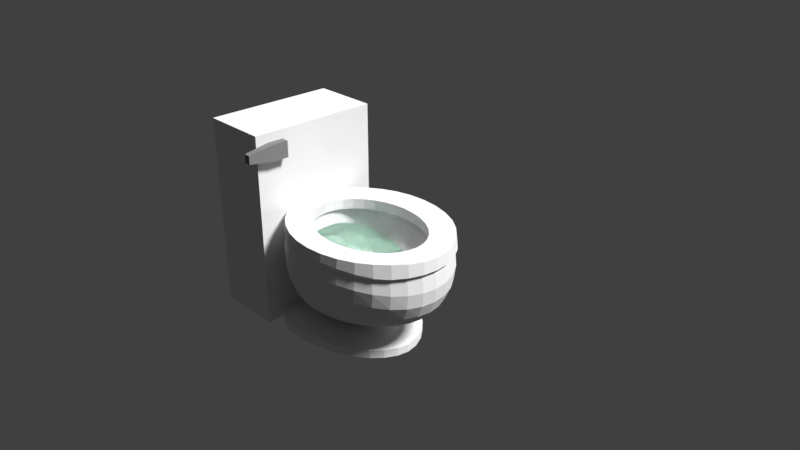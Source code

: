 # Source: toilet.blend  (saved by Blender 2.78.0; exported with 4.5.12 LTS)
import bpy
from mathutils import Matrix  # noqa: F401  (used for matrix-valued properties, if any)

bpy.ops.wm.read_factory_settings(use_empty=True)
scene = bpy.context.scene
scene.name = 'Scene'

# ---- collections
col_collection_1 = bpy.data.collections.new('Collection 1'); scene.collection.children.link(col_collection_1)

# ---- materials (node trees are filled in below, after node groups)
mat_metal = bpy.data.materials.new('Metal')
mat_metal.alpha_threshold = 0.0
mat_metal.roughness = 0.5
mat_toilet = bpy.data.materials.new('Toilet')
mat_toilet.alpha_threshold = 0.0
mat_toilet.roughness = 0.5
mat_toilet.line_color = (0.0, 0.0, 0.0, 1.0)
mat_water = bpy.data.materials.new('Water')
mat_water.alpha_threshold = 0.0
mat_water.roughness = 0.5

# ---- material node trees
mat_metal.use_nodes = True; mat_metal.node_tree.nodes.clear()
_N = mat_metal.node_tree.nodes; _L = mat_metal.node_tree.links
n0 = _N.new('ShaderNodeOutputMaterial'); n0.name = 'Material Output'; n0.location = (300, 300)
n1 = _N.new('ShaderNodeBsdfDiffuse'); n1.name = 'Diffuse BSDF'; n1.location = (10, 300)
n1.inputs[0].default_value = (0.214, 0.214, 0.214, 1.0)
_L.new(n1.outputs[0], n0.inputs[0])
n0.is_active_output = True
mat_toilet.use_nodes = True; mat_toilet.node_tree.nodes.clear()
_N = mat_toilet.node_tree.nodes; _L = mat_toilet.node_tree.links
n0 = _N.new('ShaderNodeOutputMaterial'); n0.name = 'Material Output'; n0.location = (300, 300)
n1 = _N.new('ShaderNodeBsdfDiffuse'); n1.name = 'Diffuse BSDF'; n1.location = (10, 300)
_L.new(n1.outputs[0], n0.inputs[0])
n0.is_active_output = True
mat_water.use_nodes = True; mat_water.node_tree.nodes.clear()
_N = mat_water.node_tree.nodes; _L = mat_water.node_tree.links
n0 = _N.new('ShaderNodeOutputMaterial'); n0.name = 'Material Output'; n0.location = (300, 300)
n1 = _N.new('ShaderNodeBsdfGlass'); n1.name = 'Glass BSDF'; n1.location = (10, 300)
n1.distribution = 'BECKMANN'
n1.inputs[0].default_value = (0.8387, 1.0, 0.9266, 1.0)
n1.inputs[2].default_value = 1.45
_L.new(n1.outputs[0], n0.inputs[0])
n0.is_active_output = True

# ---- world
world_world = bpy.data.worlds.new('World'); scene.world = world_world
world_world.color = (0.05088, 0.05088, 0.05088)
world_world.use_sun_shadow = False
world_world.sun_shadow_jitter_overblur = 0.0
world_world.cycles.sampling_method = 'MANUAL'

# ---- cameras
cam_camera = bpy.data.cameras.new('Camera')
cam_camera.clip_end = 100.0
cam_camera.lens = 35.0
cam_camera.sensor_width = 32.0
cam_camera.sensor_height = 18.0
cam_camera.ortho_scale = 7.314
cam_camera.dof.focus_distance = 0.0

# ---- lights
light_lamp = bpy.data.lights.new('Lamp', 'SUN')
light_lamp.transmission_factor = 0.0
light_lamp.cutoff_distance = 30.0
light_lamp.angle = 0.1993
light_lamp.energy = 5.0
light_lamp.shadow_buffer_clip_start = 1.001
light_lamp.shadow_soft_size = 0.1
light_lamp.shadow_cascade_max_distance = 1000.0

# ---- meshes
me_cube_003 = bpy.data.meshes.new('Cube.003')
me_cube_003.from_pydata([(-1.0, -1.0, -1.0), (-1.0, -1.0, 1.0), (-1.0, 1.0, -1.0), (-1.0, 1.0, 1.0), (1.0, -1.0, -1.0), (1.0, -1.0, 1.0), (1.0, 1.0, -1.0), (1.0, 1.0, 1.0), (-0.8006, -4.175, -0.5243), (-0.8006, -4.175, 0.5243), (0.8006, -4.175, 0.5243), (0.8006, -4.175, -0.5243)], [], [(0, 1, 3, 2), (2, 3, 7, 6), (6, 7, 5, 4), (5, 1, 9, 10), (2, 6, 4, 0), (7, 3, 1, 5), (11, 10, 9, 8), (4, 5, 10, 11), (1, 0, 8, 9), (0, 4, 11, 8)])
me_cube_003.materials.append(mat_metal)
me_cube_003.use_remesh_preserve_volume = False
me_cube_003.use_remesh_preserve_attributes = False
me_cube_003.use_mirror_vertex_groups = False
me_cube_003.update()
me_sphere_001 = bpy.data.meshes.new('Sphere.001')
me_sphere_001.from_pydata([(0.154, 0.7846, 0.03642), (0.3093, 0.7391, 0.02394), (0.4531, 0.6652, 0.005727), (0.5775, 0.5657, -0.01379), (0.6645, 0.4359, 0.1189), (0.737, 0.3003, 0.1111), (0.7817, 0.1531, 0.1049), (0.7967, -3.278e-07, 0.1013), (0.7817, -0.1531, 0.1049), (0.737, -0.3003, 0.1111), (0.6645, -0.4359, 0.1189), (0.5775, -0.5657, -0.01379), (0.4531, -0.6652, 0.005727), (0.3093, -0.7391, 0.02394), (0.154, -0.7846, 0.03642), (-0.004249, -0.8, 0.04071), (-0.1581, -0.7846, 0.03615), (-0.3029, -0.7391, 0.02471), (-0.4358, -0.6652, 0.008144), (-0.5539, -0.5657, -0.01054), (-0.6403, -0.4359, 0.1219), (-0.6403, 0.4359, 0.1219), (-0.5539, 0.5657, -0.01054), (-0.4358, 0.6652, 0.008144), (-0.3029, 0.7391, 0.02471), (-0.1581, 0.7846, 0.03615), (-0.004249, 0.8, 0.04071), (-0.0149, -0.7937, -0.02626), (-0.0149, 0.7936, -0.02626), (0.1432, -0.7788, -0.02626), (-0.1664, 0.7789, -0.02626), (0.1432, 0.7788, -0.02626), (0.3008, -0.7347, -0.02626), (-0.3077, 0.7347, -0.02626), (-0.1664, -0.7789, -0.02626), (-0.4373, 0.6625, -0.02626), (-0.3077, -0.7347, -0.02626), (0.3008, 0.7347, -0.02626), (0.4482, -0.6626, -0.02626), (-0.5537, 0.5646, -0.02626), (-0.4373, -0.6625, -0.02626), (0.5759, -0.5648, -0.02626), (0.4482, 0.6626, -0.02626), (-0.6456, 0.4535, -0.02626), (-0.5537, -0.5646, -0.02626), (-0.6456, -0.4535, -0.02626), (0.5759, 0.5648, -0.02626), (0.6523, 0.4748, -0.02626), (0.6523, -0.4748, -0.02626), (0.5672, 0.5551, 0.1238), (0.6055, 0.5078, 0.1238), (0.6055, -0.5078, 0.1238), (0.6769, -0.4442, -0.02626), (0.5672, -0.5551, 0.1238), (-0.653, 0.4444, -0.02626), (-0.653, -0.4444, -0.02626), (0.6769, 0.4442, -0.02626), (0.7497, -0.3055, -0.02626), (0.7497, 0.3055, -0.02626), (0.7944, -0.1556, -0.02626), (0.7944, 0.1556, -0.02626), (0.7967, 0.1311, -0.02626), (0.8093, -3.129e-07, -0.02626), (0.002651, -0.7881, 0.1238), (0.002651, 0.7881, 0.1238), (0.1583, -0.7726, 0.1238), (-0.1491, 0.7727, 0.1238), (-0.2924, 0.7272, 0.1238), (-0.1491, -0.7727, 0.1238), (0.1583, 0.7726, 0.1238), (0.31, -0.727, 0.1238), (-0.4251, 0.6538, 0.1238), (-0.2924, -0.7272, 0.1238), (0.31, 0.727, 0.1238), (0.4484, -0.6534, 0.1238), (-0.5432, 0.5553, 0.1238), (-0.4251, -0.6538, 0.1238), (0.4484, 0.6534, 0.1238), (-0.6183, 0.4627, 0.1238), (-0.5432, -0.5553, 0.1238), (-0.6183, -0.4627, 0.1238), (0.7733, 0.1514, 0.1238), (0.7313, 0.2979, 0.1238), (0.7868, -2.98e-07, 0.1238), (0.7733, -0.1514, 0.1238), (-0.6394, 0.4353, 0.1238), (-0.6394, -0.4353, 0.1238), (0.6623, 0.4344, 0.1238), (0.7313, -0.2979, 0.1238), (0.6623, -0.4344, 0.1238), (0.4781, -0.2903, 0.1061), (0.4781, -0.2903, -0.008528), (0.005329, 0.5107, 0.1061), (0.005329, 0.5107, -0.008528), (-0.1056, 0.5008, 0.1061), (-0.1056, 0.5008, -0.008528), (-0.2123, 0.4715, 0.1061), (-0.2123, 0.4715, -0.008528), (-0.52, -0.2013, 0.1061), (-0.52, -0.2013, -0.008528), (-0.4675, -0.2903, 0.1061), (-0.4675, -0.2903, -0.008528), (-0.5524, -0.1047, 0.1061), (-0.5524, -0.1047, -0.008528), (-0.3967, -0.3683, 0.1061), (-0.3967, -0.3683, -0.008528), (-0.1056, -0.5093, 0.1061), (-0.1056, -0.5093, -0.008528), (0.005329, -0.5192, 0.1061), (0.005329, -0.5192, -0.008527), (-0.2123, -0.48, 0.1061), (-0.2123, -0.48, -0.008528), (0.563, 0.09622, 0.1061), (0.563, 0.09622, -0.008528), (0.3212, 0.4239, 0.1061), (0.3212, 0.4239, -0.008527), (0.5739, -0.004234, 0.1061), (0.5736, -0.0008447, 0.1061), (0.5707, 0.02577, -0.008528), (0.5739, -0.004234, -0.008528), (0.5307, 0.1928, 0.1061), (0.5307, 0.1928, -0.008528), (0.1163, -0.5093, 0.1061), (0.1163, -0.5093, -0.008527), (-0.3967, 0.3599, 0.1061), (-0.3967, 0.3599, -0.008528), (-0.3106, 0.4239, 0.1061), (-0.3106, 0.4239, -0.008528), (-0.4675, 0.2818, 0.1061), (-0.4675, 0.2818, -0.008527), (0.563, -0.1047, 0.1061), (0.563, -0.1047, -0.008527), (0.3212, -0.4324, 0.1061), (0.3212, -0.4324, -0.008528), (0.4074, -0.3683, 0.1061), (0.4074, -0.3683, -0.008528), (0.5307, -0.2013, 0.1061), (0.5307, -0.2013, -0.008528), (-0.5633, -0.004234, 0.1061), (-0.5633, -0.004234, -0.008528), (-0.3106, -0.4324, 0.1061), (-0.3106, -0.4324, -0.008528), (-0.5524, 0.09622, 0.1061), (-0.5524, 0.09622, -0.008527), (-0.5624, 0.003933, 0.1061), (-0.5629, -0.0008446, -0.008528), (0.4074, 0.3599, 0.1061), (0.4074, 0.3599, -0.008528), (0.2229, -0.48, 0.1061), (0.2229, -0.48, -0.008528), (0.4781, 0.2818, 0.1061), (0.4781, 0.2818, -0.008528), (-0.52, 0.1928, 0.1061), (-0.52, 0.1928, -0.008528), (0.2229, 0.4715, 0.1061), (0.2229, 0.4715, -0.008528), (0.1163, 0.5008, 0.1061), (0.1163, 0.5008, -0.008528), (-1.301, -0.7255, -1.136), (-1.301, -0.7255, 1.005), (-1.301, 0.733, -1.136), (-1.301, 0.733, 1.005), (-0.6824, -0.7255, -1.136), (-0.6824, -0.7255, 1.005), (-0.6824, 0.733, -1.136), (-0.6824, 0.733, 1.005), (-0.5006, 0.1531, -0.5326), (-0.3515, 0.3003, -0.4307), (-0.1661, 0.4359, -0.274), (-0.00564, 0.5548, -0.1079), (0.09214, 0.6524, -0.01861), (0.1473, 0.7695, -0.03612), (0.1419, 0.7846, -0.1457), (0.1142, 0.7695, -0.3067), (0.06795, 0.7249, -0.4691), (0.00618, 0.6524, -0.623), (-0.06611, 0.5548, -0.7611), (-0.1421, 0.4359, -0.8766), (-0.2138, 0.3003, -0.9635), (-0.2733, 0.1531, -1.017), (-0.469, 0.1442, -0.5363), (-0.2853, 0.2828, -0.4423), (-0.06737, 0.4106, -0.2714), (0.1166, 0.5226, -0.0936), (0.2981, 0.7249, -0.04122), (0.2972, 0.7391, -0.1582), (0.2701, 0.7249, -0.3187), (0.2179, 0.6828, -0.4774), (0.1431, 0.6145, -0.6272), (0.05095, 0.5226, -0.7622), (-0.05072, 0.4106, -0.8762), (-0.1521, 0.2828, -0.9629), (-0.2428, 0.1442, -1.017), (-0.4386, 0.1298, -0.5415), (-0.2192, 0.2546, -0.4558), (0.0318, 0.3695, -0.2622), (0.2363, 0.4703, -0.07521), (0.4359, 0.6524, -0.04771), (0.441, 0.6652, -0.1764), (0.4166, 0.6524, -0.3363), (0.3608, 0.6145, -0.4915), (0.275, 0.5531, -0.6367), (0.1644, 0.4703, -0.7672), (0.03773, 0.3695, -0.8785), (-0.09283, 0.2546, -0.9634), (-0.2141, 0.1298, -1.017), (-0.411, 0.1104, -0.548), (-0.1574, 0.2165, -0.4703), (0.1244, 0.3143, -0.2473), (0.3444, 0.4, -0.05697), (0.5548, 0.5548, -0.05511), (0.5654, 0.5657, -0.196), (0.5451, 0.5548, -0.355), (0.4879, 0.5226, -0.5076), (0.3938, 0.4703, -0.6489), (0.2673, 0.4, -0.7748), (0.1183, 0.3143, -0.8827), (-0.03913, 0.2165, -0.9655), (-0.1883, 0.1104, -1.017), (-0.3875, 0.08671, -0.5554), (-0.104, 0.1701, -0.4845), (0.2035, 0.2469, -0.2306), (0.4334, 0.3143, -0.04249), (0.6524, 0.4359, -0.06325), (0.6652, 0.4445, -0.2126), (0.6489, 0.4359, -0.371), (0.592, 0.4106, -0.5222), (0.4924, 0.3695, -0.6609), (0.3537, 0.3143, -0.7833), (0.1862, 0.2469, -0.8875), (0.006126, 0.1701, -0.9684), (-0.1668, 0.08671, -1.018), (-0.3696, 0.05973, -0.5627), (-0.06271, 0.1172, -0.4981), (0.2637, 0.1701, -0.2175), (0.4984, 0.2165, -0.03214), (0.7249, 0.3003, -0.07108), (0.7391, 0.3061, -0.225), (0.7243, 0.3003, -0.3826), (0.6686, 0.2828, -0.533), (0.5658, 0.2546, -0.6706), (0.4187, 0.2165, -0.7909), (0.2377, 0.1701, -0.8922), (0.0404, 0.1172, -0.9716), (-0.1507, 0.05973, -1.018), (-0.3584, 0.03045, -0.5691), (-0.03669, 0.05973, -0.5116), (0.3012, 0.08671, -0.2129), (0.5375, 0.1104, -0.02741), (0.7695, 0.1531, -0.07722), (0.7846, 0.1561, -0.2328), (0.7695, 0.1531, -0.3896), (0.7151, 0.1442, -0.5397), (0.6108, 0.1298, -0.677), (0.4589, 0.1104, -0.7966), (0.2697, 0.08671, -0.8964), (0.06177, 0.05973, -0.9746), (-0.1406, 0.03045, -1.019), (-0.3546, -2.613e-07, -0.5738), (-0.02779, -2.553e-07, -0.5255), (0.3139, -2.494e-07, -0.2201), (0.5506, -2.553e-07, -0.03), (0.7846, -3.15e-07, -0.08083), (0.8, -3.03e-07, -0.2362), (0.7846, -3.15e-07, -0.3925), (0.7306, -1.838e-07, -0.5425), (0.626, -2.673e-07, -0.6803), (0.4725, -2.553e-07, -0.8002), (0.2805, -2.732e-07, -0.8998), (0.06903, -2.434e-07, -0.9771), (-0.1372, -2.464e-07, -1.02), (-0.3584, -0.03045, -0.5724), (-0.03669, -0.05973, -0.526), (0.3012, -0.08671, -0.2216), (0.5375, -0.1104, -0.02741), (0.7695, -0.1531, -0.07722), (0.7846, -0.1561, -0.2328), (0.7695, -0.1531, -0.3896), (0.7151, -0.1442, -0.5397), (0.6108, -0.1298, -0.677), (0.4589, -0.1104, -0.7966), (0.2697, -0.08671, -0.8977), (0.06177, -0.05973, -0.9761), (-0.1406, -0.03045, -1.02), (-0.3696, -0.05973, -0.5689), (-0.06271, -0.1172, -0.524), (0.2637, -0.1701, -0.2356), (0.4984, -0.2165, -0.03214), (0.7249, -0.3003, -0.07108), (0.7391, -0.3061, -0.225), (0.7243, -0.3003, -0.3826), (0.6686, -0.2828, -0.533), (0.5658, -0.2546, -0.6706), (0.4187, -0.2165, -0.7909), (0.2377, -0.1701, -0.8952), (0.0404, -0.1172, -0.9745), (-0.1507, -0.05973, -1.019), (-0.3875, -0.08671, -0.5636), (-0.104, -0.1701, -0.5181), (0.2035, -0.2469, -0.259), (0.4334, -0.3143, -0.04431), (0.6524, -0.4359, -0.06325), (0.6652, -0.4445, -0.2126), (0.6489, -0.4359, -0.371), (0.592, -0.4106, -0.5222), (0.4924, -0.3696, -0.6609), (0.3537, -0.3143, -0.7838), (0.1862, -0.2469, -0.8926), (0.006126, -0.1701, -0.9723), (-0.1668, -0.08671, -1.018), (-0.411, -0.1104, -0.5572), (-0.1574, -0.2165, -0.5073), (0.1244, -0.3143, -0.2854), (0.3444, -0.4, -0.06535), (0.5548, -0.5548, -0.05511), (0.5654, -0.5657, -0.196), (0.5451, -0.5548, -0.355), (0.4879, -0.5226, -0.5076), (0.3938, -0.4703, -0.6489), (0.2673, -0.4, -0.778), (0.1183, -0.3143, -0.8897), (-0.03913, -0.2165, -0.9696), (-0.1883, -0.1104, -1.017), (-0.4386, -0.1298, -0.5505), (-0.2192, -0.2546, -0.4921), (0.0318, -0.3696, -0.3068), (0.2363, -0.4703, -0.09198), (0.4359, -0.6524, -0.04772), (0.441, -0.6652, -0.1764), (0.4166, -0.6524, -0.3363), (0.3608, -0.6145, -0.4915), (0.275, -0.5531, -0.6378), (0.1644, -0.4703, -0.7735), (0.03773, -0.3696, -0.8861), (-0.09284, -0.2546, -0.9668), (-0.2141, -0.1298, -1.017), (-0.469, -0.1442, -0.5442), (-0.2853, -0.2828, -0.4745), (-0.06737, -0.4106, -0.3169), (0.1166, -0.5226, -0.1172), (0.2981, -0.7249, -0.04122), (0.2972, -0.7391, -0.1582), (0.2701, -0.7249, -0.3187), (0.2179, -0.6828, -0.4777), (0.1431, -0.6145, -0.631), (0.05095, -0.5226, -0.7694), (-0.05072, -0.4106, -0.8821), (-0.1521, -0.2828, -0.9645), (-0.2428, -0.1442, -1.017), (-0.5006, -0.1531, -0.5387), (-0.3515, -0.3003, -0.4567), (-0.1661, -0.4359, -0.3149), (-0.005641, -0.5548, -0.1338), (0.09214, -0.6524, -0.02048), (0.1473, -0.7695, -0.03612), (0.1419, -0.7846, -0.1457), (0.1142, -0.7695, -0.3067), (0.06795, -0.7249, -0.4705), (0.006179, -0.6524, -0.6271), (-0.06611, -0.5548, -0.7659), (-0.1421, -0.4359, -0.8791), (-0.2138, -0.3003, -0.9637), (-0.2733, -0.1531, -1.017), (-0.5318, -0.1561, -0.5343), (-0.4143, -0.3061, -0.4403), (-0.2583, -0.4445, -0.3038), (-0.1219, -0.5657, -0.1387), (-0.04193, -0.6652, -0.02562), (-0.007415, -0.7846, -0.03378), (-0.01635, -0.8, -0.1415), (-0.04216, -0.7846, -0.3037), (-0.08044, -0.7391, -0.4699), (-0.128, -0.6652, -0.6267), (-0.1804, -0.5657, -0.7651), (-0.2316, -0.4445, -0.8792), (-0.275, -0.3061, -0.9649), (-0.3042, -0.1561, -1.018), (-0.5615, -0.1531, -0.5308), (-0.4709, -0.3003, -0.4255), (-0.3395, -0.4359, -0.2871), (-0.2264, -0.5548, -0.1319), (-0.1674, -0.6524, -0.02367), (-0.1588, -0.7695, -0.03519), (-0.1702, -0.7846, -0.146), (-0.1919, -0.7695, -0.3099), (-0.2204, -0.7249, -0.4756), (-0.2534, -0.6524, -0.6313), (-0.2868, -0.5548, -0.7692), (-0.3155, -0.4359, -0.8827), (-0.3332, -0.3003, -0.9669), (-0.3342, -0.1531, -1.018), (-0.5885, -0.1442, -0.5278), (-0.5196, -0.2828, -0.4116), (-0.4075, -0.4106, -0.2668), (-0.3163, -0.5226, -0.1158), (-0.3025, -0.7249, -0.03885), (-0.3151, -0.7391, -0.1575), (-0.3304, -0.7249, -0.3225), (-0.3478, -0.6828, -0.4866), (-0.366, -0.6145, -0.6403), (-0.382, -0.5226, -0.776), (-0.3909, -0.4106, -0.8871), (-0.3864, -0.2828, -0.9691), (-0.3623, -0.1442, -1.019), (-0.5744, -4.774e-07, -0.5791), (-0.6121, -0.1298, -0.5252), (-0.5594, -0.2546, -0.398), (-0.462, -0.3696, -0.2445), (-0.3922, -0.4703, -0.09415), (-0.4359, -0.6524, -0.04431), (-0.4479, -0.6652, -0.174), (-0.4553, -0.6524, -0.3381), (-0.4605, -0.6145, -0.4995), (-0.4641, -0.5531, -0.6503), (-0.4642, -0.4703, -0.783), (-0.4561, -0.3695, -0.8915), (-0.433, -0.2546, -0.9712), (-0.3875, -0.1298, -1.02), (-0.6317, -0.1104, -0.5223), (-0.5904, -0.2165, -0.3848), (-0.5042, -0.3143, -0.222), (-0.4555, -0.4, -0.07091), (-0.5548, -0.5548, -0.0517), (-0.566, -0.5657, -0.1927), (-0.5645, -0.5548, -0.3543), (-0.5574, -0.5226, -0.5125), (-0.5469, -0.4703, -0.6599), (-0.5327, -0.4, -0.7896), (-0.5103, -0.3143, -0.8954), (-0.4721, -0.2165, -0.9731), (-0.4091, -0.1104, -1.02), (-0.647, -0.08671, -0.5193), (-0.6131, -0.1701, -0.3729), (-0.5356, -0.2469, -0.2019), (-0.5073, -0.3143, -0.0502), (-0.6524, -0.4359, -0.06026), (-0.6652, -0.4445, -0.2097), (-0.6558, -0.4359, -0.3691), (-0.6371, -0.4106, -0.5241), (-0.6138, -0.3695, -0.6683), (-0.587, -0.3143, -0.795), (-0.5529, -0.2469, -0.8984), (-0.503, -0.1701, -0.9745), (-0.4264, -0.08671, -1.021), (-0.658, -0.05973, -0.5167), (-0.6284, -0.1172, -0.3637), (-0.5575, -0.1701, -0.1867), (-0.5469, -0.2165, -0.03533), (-0.6633, -0.2546, -0.6749), (-0.6265, -0.2165, -0.7991), (-0.5836, -0.1701, -0.9006), (-0.5253, -0.1172, -0.9754), (-0.439, -0.05973, -1.021), (-0.6645, -0.03045, -0.5152), (-0.6372, -0.05973, -0.3586), (-0.5706, -0.08671, -0.1786), (-0.5721, -0.1104, -0.0284), (-0.6507, -0.1104, -0.8015), (-0.6022, -0.08671, -0.9017), (-0.5388, -0.05973, -0.9758), (-0.4468, -0.03045, -1.021), (-0.6667, -2.494e-07, -0.5152), (-0.6401, -2.255e-07, -0.3585), (-0.575, -2.255e-07, -0.1788), (-0.5808, -1.481e-07, -0.03039), (-0.6588, -1.481e-07, -0.8024), (-0.6084, -2.077e-07, -0.9018), (-0.5433, -2.017e-07, -0.9758), (-0.4493, -2.524e-07, -1.021), (-0.6645, 0.03045, -0.5152), (-0.6372, 0.05973, -0.3586), (-0.5706, 0.08671, -0.1769), (-0.5721, 0.1104, -0.02829), (-0.6507, 0.1104, -0.8015), (-0.6022, 0.08671, -0.9017), (-0.5388, 0.05973, -0.9758), (-0.4468, 0.03045, -1.021), (-0.658, 0.05973, -0.5167), (-0.6284, 0.1172, -0.3637), (-0.5575, 0.1701, -0.1833), (-0.5469, 0.2165, -0.03465), (-0.6633, 0.2546, -0.6749), (-0.6265, 0.2165, -0.7991), (-0.5836, 0.1701, -0.9006), (-0.5253, 0.1172, -0.9754), (-0.439, 0.05973, -1.021), (-0.647, 0.08671, -0.5193), (-0.6131, 0.1701, -0.3725), (-0.5356, 0.2469, -0.1966), (-0.5073, 0.3143, -0.04823), (-0.6524, 0.4359, -0.06025), (-0.6652, 0.4445, -0.2097), (-0.6558, 0.4359, -0.3691), (-0.6371, 0.4106, -0.5241), (-0.6138, 0.3695, -0.6683), (-0.587, 0.3143, -0.795), (-0.5529, 0.2469, -0.8984), (-0.503, 0.1701, -0.9745), (-0.4264, 0.08671, -1.021), (-0.6317, 0.1104, -0.5223), (-0.5904, 0.2165, -0.3835), (-0.5042, 0.3143, -0.2143), (-0.4555, 0.4, -0.06674), (-0.5548, 0.5548, -0.0517), (-0.566, 0.5657, -0.1927), (-0.5645, 0.5548, -0.3543), (-0.5574, 0.5226, -0.5125), (-0.5469, 0.4703, -0.6599), (-0.5327, 0.4, -0.7896), (-0.5103, 0.3143, -0.8954), (-0.4721, 0.2165, -0.9731), (-0.4091, 0.1104, -1.02), (-0.6121, 0.1298, -0.5252), (-0.5594, 0.2546, -0.3944), (-0.462, 0.3695, -0.2331), (-0.3922, 0.4703, -0.08662), (-0.4359, 0.6524, -0.04431), (-0.4479, 0.6652, -0.174), (-0.4553, 0.6524, -0.3381), (-0.4605, 0.6145, -0.4995), (-0.4641, 0.5531, -0.6503), (-0.4642, 0.4703, -0.783), (-0.4561, 0.3695, -0.8915), (-0.433, 0.2545, -0.9712), (-0.3875, 0.1298, -1.02), (-0.5885, 0.1442, -0.5272), (-0.5196, 0.2828, -0.4043), (-0.4075, 0.4106, -0.25), (-0.3163, 0.5226, -0.1036), (-0.3025, 0.7249, -0.03885), (-0.315, 0.7391, -0.1575), (-0.3304, 0.7249, -0.3225), (-0.3478, 0.6828, -0.4866), (-0.366, 0.6145, -0.6403), (-0.382, 0.5226, -0.776), (-0.3909, 0.4106, -0.8871), (-0.3864, 0.2828, -0.9691), (-0.3623, 0.1442, -1.019), (-0.5615, 0.1531, -0.5285), (-0.4709, 0.3003, -0.4129), (-0.3395, 0.4359, -0.2628), (-0.2264, 0.5548, -0.1138), (-0.1674, 0.6524, -0.02173), (-0.1588, 0.7695, -0.03519), (-0.1702, 0.7846, -0.146), (-0.1919, 0.7695, -0.3099), (-0.2204, 0.7249, -0.4755), (-0.2534, 0.6524, -0.6312), (-0.2868, 0.5548, -0.7692), (-0.3155, 0.4359, -0.8827), (-0.3332, 0.3003, -0.9669), (-0.3342, 0.1531, -1.018), (-0.5318, 0.1561, -0.5301), (-0.4143, 0.3061, -0.4212), (-0.2583, 0.4445, -0.2709), (-0.1219, 0.5657, -0.1153), (-0.04193, 0.6652, -0.02292), (-0.007415, 0.7846, -0.03378), (-0.01635, 0.8, -0.1415), (-0.04216, 0.7846, -0.3037), (-0.08044, 0.7391, -0.4688), (-0.128, 0.6652, -0.6247), (-0.1804, 0.5657, -0.7637), (-0.2316, 0.4445, -0.879), (-0.275, 0.3061, -0.9649), (-0.3042, 0.1561, -1.018), (-0.1624, 0.666, -1.117), (-0.02279, 0.6274, -1.116), (0.1124, 0.5646, -1.12), (0.2354, 0.4802, -1.126), (0.3393, 0.3773, -1.133), (0.4178, 0.2599, -1.141), (0.4667, 0.1325, -1.147), (0.4833, -3.479e-07, -1.152), (0.4667, -0.1325, -1.149), (0.4178, -0.2599, -1.145), (0.3393, -0.3773, -1.141), (0.2354, -0.4802, -1.137), (0.1124, -0.5646, -1.131), (-0.02279, -0.6274, -1.125), (-0.1624, -0.666, -1.121), (-0.2992, -0.6791, -1.121), (-0.4273, -0.666, -1.126), (-0.5425, -0.6274, -1.133), (-0.6422, -0.5646, -1.14), (-0.7249, -0.4802, -1.145), (-0.79, -0.3773, -1.15), (-0.8369, -0.2599, -1.153), (-0.8653, -0.1325, -1.155), (-0.8748, -2.477e-07, -1.155), (-0.8653, 0.1325, -1.155), (-0.8369, 0.2599, -1.153), (-0.79, 0.3773, -1.15), (-0.7249, 0.4802, -1.145), (-0.6422, 0.5646, -1.14), (-0.5425, 0.6274, -1.133), (-0.4273, 0.666, -1.126), (-0.2992, 0.6791, -1.12), (-0.1624, 0.666, -1.025), (-0.02279, 0.6274, -1.024), (0.1124, 0.5646, -1.028), (0.2354, 0.4802, -1.034), (0.3393, 0.3773, -1.042), (0.4178, 0.2599, -1.049), (0.4667, 0.1325, -1.055), (0.4833, -3.479e-07, -1.06), (0.4667, -0.1325, -1.057), (0.4178, -0.2599, -1.053), (0.3393, -0.3773, -1.049), (0.2354, -0.4802, -1.045), (0.1124, -0.5646, -1.039), (-0.02279, -0.6274, -1.033), (-0.1624, -0.666, -1.029), (-0.2992, -0.6791, -1.029), (-0.4273, -0.666, -1.034), (-0.5425, -0.6274, -1.041), (-0.6422, -0.5646, -1.048), (-0.6422, 0.5646, -1.048), (-0.5425, 0.6274, -1.041), (-0.4273, 0.666, -1.034), (-0.2992, 0.6791, -1.028), (-0.2645, 0.02934, -1.03), (-0.2596, 0.02003, -1.03), (-0.2706, 0.0384, -1.03), (-0.278, 0.04715, -1.029), (-0.2882, 0.05297, -1.029), (-0.3007, 0.05119, -1.03), (-0.3113, 0.04842, -1.031), (-0.3203, 0.04477, -1.031), (-0.3278, 0.04028, -1.032), (-0.3342, 0.035, -1.032), (-0.3393, 0.02897, -1.032), (-0.3433, 0.02231, -1.032), (-0.3461, 0.01516, -1.033), (-0.3478, 0.007673, -1.033), (-0.3485, -2.586e-07, -1.033), (-0.2625, -0.01896, -1.031), (-0.2687, -0.02687, -1.031), (-0.2758, -0.03386, -1.031), (-0.2833, -0.04025, -1.03), (-0.2915, -0.04622, -1.03), (-0.3006, -0.05161, -1.03), (-0.3056, -0.05388, -1.03), (-0.311, -0.05233, -1.03), (-0.3207, -0.04809, -1.031), (-0.2575, -0.009984, -1.031), (-0.3469, -0.01553, -1.032), (-0.3482, -0.007766, -1.033), (-0.3443, -0.02311, -1.032), (-0.3353, -0.03699, -1.032), (-0.3405, -0.03033, -1.032), (-0.3287, -0.04295, -1.031), (-0.2559, 0.01025, -1.031), (-0.2541, -2.558e-07, -1.031), (-0.6824, 0.5236, -1.136), (-0.7249, 0.4802, -1.136), (-0.79, 0.3773, -1.136), (-0.8369, 0.2599, -1.136), (-0.8653, 0.1325, -1.136), (-0.8748, -2.477e-07, -1.136), (-0.8653, -0.1325, -1.136), (-0.8369, -0.2599, -1.136), (-0.79, -0.3773, -1.136), (-0.6824, -0.5236, -1.136), (-0.7249, -0.4802, -1.136), (-0.6824, 0.5236, -1.05), (-0.6824, 0.3141, -0.5311), (-0.6824, 0.2705, -0.5949), (-0.6824, 0.1768, -0.6775), (-0.6824, 0.1246, -0.7118), (-0.6824, -1.295e-07, -0.7395), (-0.6824, -0.1246, -0.7118), (-0.6824, -0.2705, -0.5949), (-0.6824, -0.1768, -0.6775), (-0.6824, -0.3798, -0.06378), (-0.6824, -0.4122, -0.2128), (-0.6824, -0.3842, -0.3735), (-0.6824, -0.3141, -0.5311), (-0.6824, -0.5236, -1.05), (-0.6824, 0.3798, -0.06378), (-0.6824, 0.4122, -0.2128), (-0.6824, 0.3842, -0.3735), (0.2563, -0.5889, -0.01612), (0.2931, -0.7094, -0.02451), (0.2214, -0.6092, -0.01681), (0.2913, -0.7105, -0.02454), (0.1297, -0.644, -0.01739), (0.1366, -0.64, -0.01726), (0.1438, -0.7575, -0.02491), (0.1411, -0.7577, -0.02488), (0.0959, -0.6589, -0.01817), (-0.006419, -0.6786, -0.01883), (-0.008497, -0.7743, -0.02505), (-0.01344, -0.7738, -0.02498), (-0.1411, -0.6669, -0.0189), (-0.1576, -0.7583, -0.02489), (-0.1615, -0.7571, -0.02483), (-0.03563, -0.6808, -0.01916), (-0.2304, -0.6314, -0.0184), (-0.2992, -0.7119, -0.02468), (-0.298, -0.7125, -0.0247), (-0.2641, -0.6183, -0.01816), (-0.1653, -0.6635, -0.01915), (-0.2827, -0.6108, -0.01832), (0.5093, -0.2921, -0.01056), (0.6973, -0.3026, -0.02284), (0.5368, -0.2291, -0.00995), (0.7034, -0.2914, -0.02281), (0.4896, -0.3403, -0.0115), (0.6343, -0.4238, -0.02306), (0.6286, -0.4306, -0.02308), (0.4649, -0.3845, -0.01231), (0.5474, -0.5316, -0.02326), (0.4464, -0.4138, -0.01263), (0.5406, -0.5406, -0.02347), (0.4248, -0.4465, -0.01351), (0.3647, -0.5111, -0.01459), (0.3351, -0.5388, -0.01541), (0.4314, -0.632, -0.02391), (0.4256, -0.6373, -0.02406), (-0.3733, -0.5463, -0.01731), (-0.4255, -0.641, -0.02461), (-0.4276, -0.6398, -0.02464), (-0.3851, -0.5378, -0.01738), (-0.4625, -0.4506, -0.01596), (-0.5388, -0.5459, -0.02458), (-0.4677, -0.4449, -0.01599), (-0.5426, -0.5426, -0.02464), (-0.5283, -0.3395, -0.0143), (-0.5278, -0.3404, -0.0143), (-0.6363, -0.4251, -0.02447), (-0.6337, -0.4284, -0.02443), (-0.6824, -0.2851, 0.1214), (-0.6824, -0.3497, 0.1238), (-0.6824, -0.3376, -0.02446), (-0.6824, -0.3882, -0.02626), (-0.5679, -0.2283, -0.01275), (-0.5683, -0.2258, -0.0127), (-0.6824, -0.3571, 0.117), (0.5849, 0.00242, -0.0094), (0.5851, -2.589e-07, -0.009441), (0.7496, 0.1025, -0.02251), (0.5816, 0.03084, -0.009383), (0.749, 0.1088, -0.02252), (0.5706, -0.1015, -0.009074), (0.7589, -2.611e-07, -0.02278), (0.7567, -0.02237, -0.02247), (0.5687, -0.1156, -0.009196), (0.5447, -0.1989, -0.009472), (0.7454, -0.1483, -0.02259), (0.7404, -0.165, -0.02263), (-0.6824, 0.1327, 0.1178), (-0.6032, -0.0006915, -0.01174), (-0.6033, -1.385e-07, -0.01176), (-0.6824, 0.01961, 0.1169), (-0.5914, -0.1138, -0.0117), (-0.6824, -0.1356, 0.1178), (-0.5912, -0.115, -0.01172), (-0.6824, 0.001578, 0.1167), (-0.6824, -0.001707, 0.1167), (0.5454, 0.2004, -0.009718), (0.7059, 0.283, -0.02272), (0.5684, 0.1156, -0.009367), (0.5715, 0.0984, -0.009177), (0.7454, 0.1483, -0.02264), (0.7459, 0.1432, -0.02255), (0.6397, 0.4138, -0.02294), (0.5049, 0.3037, -0.01092), (0.5363, 0.2289, -0.0102), (0.7034, 0.2914, -0.02287), (-0.529, 0.3358, -0.01441), (-0.5276, 0.3386, -0.01448), (-0.634, 0.4278, -0.02445), (-0.6824, 0.2839, 0.1214), (-0.6824, 0.3882, -0.02626), (-0.6824, 0.3376, -0.02453), (-0.6363, 0.4252, -0.02451), (-0.6824, 0.3497, 0.1238), (-0.5695, 0.22, -0.0128), (-0.5672, 0.2279, -0.01295), (-0.592, 0.107, -0.01176), (-0.591, 0.1149, -0.01187), (-0.6824, 0.3571, 0.117), (0.6343, 0.4238, -0.0231), (0.4321, 0.6322, -0.02401), (0.363, 0.5024, -0.01436), (0.5406, 0.5406, -0.02356), (0.5484, 0.5314, -0.02337), (0.4199, 0.4436, -0.01352), (0.4457, 0.4065, -0.01256), (0.4877, 0.3394, -0.01162), (0.4256, 0.6373, -0.02412), (0.3305, 0.5357, -0.0154), (0.2934, 0.7095, -0.02457), (0.2562, 0.5837, -0.01609), (0.2913, 0.7106, -0.0246), (0.2192, 0.6074, -0.01693), (-0.2994, 0.7118, -0.02472), (-0.2832, 0.6095, -0.01841), (-0.265, 0.617, -0.01833), (-0.4258, 0.6407, -0.02465), (-0.3751, 0.5453, -0.01755), (-0.4277, 0.6398, -0.02467), (-0.3853, 0.5363, -0.01748), (-0.539, 0.5454, -0.0246), (-0.4643, 0.448, -0.01616), (-0.5427, 0.5427, -0.02467), (-0.4674, 0.4435, -0.01612), (0.1438, 0.7575, -0.02496), (0.1412, 0.7578, -0.02493), (0.1298, 0.6402, -0.01742), (0.09306, 0.654, -0.01809), (0.1053, 0.6487, -0.01782), (-0.1616, 0.7569, -0.02486), (-0.1411, 0.6631, -0.01888), (-0.1661, 0.6594, -0.01907), (-0.2981, 0.7126, -0.02474), (-0.211, 0.6379, -0.01858), (-0.008492, 0.7744, -0.02509), (-0.006125, 0.6709, -0.01857), (-0.01348, 0.7738, -0.02502), (-0.03777, 0.6755, -0.01903), (-0.1576, 0.7583, -0.02493)], [], [(26, 64, 69, 0), (0, 69, 73, 1), (1, 73, 77, 2), (2, 77, 49, 3), (3, 49, 50, 4, 56, 47), (4, 87, 82, 5), (5, 82, 81, 6), (6, 81, 83, 7), (7, 83, 84, 8), (8, 84, 88, 9), (9, 88, 89, 10), (10, 89, 51), (11, 53, 74, 12), (12, 74, 70, 13), (13, 70, 65, 14), (14, 65, 63, 15), (15, 63, 68, 16), (16, 68, 72, 17), (17, 72, 76, 18), (18, 76, 79, 19), (19, 79, 80, 20, 55, 45), (20, 86, 733, 738), (21, 85, 78), (22, 75, 71, 23), (23, 71, 67, 24), (24, 67, 66, 25), (25, 66, 64, 26), (54, 774, 782, 21), (58, 56, 4, 5), (41, 48, 11), (43, 54, 21, 78, 75, 22), (37, 31, 0, 1), (28, 30, 25, 26), (34, 27, 15, 16), (30, 33, 24, 25), (39, 43, 22), (47, 46, 3), (36, 34, 16, 17), (46, 42, 2, 3), (33, 35, 23, 24), (27, 29, 14, 15), (113, 763, 742, 118), (142, 751, 754, 144), (44, 40, 18, 19), (60, 58, 5, 6), (32, 38, 12, 13), (52, 57, 9, 10), (48, 52, 10, 51, 53, 11), (29, 32, 13, 14), (38, 41, 11, 12), (59, 62, 7, 8), (80, 86, 20), (31, 28, 26, 0), (42, 37, 1, 2), (50, 87, 4), (62, 61, 60, 6, 7), (57, 59, 8, 9), (40, 36, 17, 18), (35, 39, 22, 23), (45, 44, 19), (131, 130, 116, 119), (135, 134, 90, 91), (91, 90, 136, 137), (143, 142, 144, 138, 139, 145), (113, 112, 120, 121), (119, 116, 117, 112, 113, 118), (151, 150, 146, 147), (93, 92, 94, 95), (107, 106, 108, 109), (129, 128, 152, 153), (109, 108, 122, 123), (95, 94, 96, 97), (147, 146, 114, 115), (141, 140, 110, 111), (55, 735, 734, 730, 731), (115, 114, 154, 155), (133, 132, 134, 135), (127, 126, 124, 125), (153, 152, 142, 143), (149, 148, 132, 133), (105, 104, 140, 141), (99, 98, 100, 101), (157, 156, 92, 93), (121, 120, 150, 151), (139, 138, 102, 103), (137, 136, 130, 131), (111, 110, 106, 107), (97, 96, 126, 127), (155, 154, 156, 157), (123, 122, 148, 149), (103, 102, 98, 99), (125, 124, 128, 129), (101, 100, 104, 105), (63, 108, 106, 68), (89, 90, 134, 53, 51), (84, 130, 136, 88), (117, 116, 130, 84, 83), (88, 136, 90, 89), (74, 132, 148, 70), (53, 134, 132, 74), (65, 122, 108, 63), (70, 148, 122, 65), (79, 104, 100, 86, 80), (72, 110, 140, 76), (68, 106, 110, 72), (76, 140, 104, 79), (86, 100, 98, 732, 733), (44, 725, 722, 721, 40), (44, 45, 55, 731, 727, 725), (92, 64, 66, 94), (150, 87, 50, 49, 146), (81, 82, 120, 112), (83, 81, 112, 117), (120, 82, 87, 150), (114, 77, 73, 154), (146, 49, 77, 114), (156, 69, 64, 92), (154, 73, 69, 156), (124, 75, 78, 85, 128), (96, 67, 71, 126), (94, 66, 67, 96), (126, 71, 75, 124), (152, 773, 751, 142), (128, 85, 777, 773, 152), (97, 799, 817, 815, 814, 95), (125, 805, 803, 801, 127), (129, 770, 771, 807, 805, 125), (127, 801, 798, 799, 97), (115, 785, 788, 789, 147), (157, 810, 796, 794, 155), (93, 819, 811, 812, 810, 157), (95, 814, 821, 819, 93), (155, 794, 792, 785, 115), (147, 789, 790, 767, 151), (151, 767, 768, 760, 121), (121, 760, 762, 763, 113), (40, 721, 699, 36), (36, 699, 700, 696, 34), (34, 696, 695, 693, 27), (118, 742, 739, 119), (61, 62, 746, 745, 741), (59, 750, 749, 746, 62), (57, 705, 707, 750, 59), (52, 710, 709, 705, 57), (41, 712, 710, 52, 48), (38, 718, 714, 712, 41), (38, 32, 683, 719, 718), (29, 27, 693, 692, 689), (32, 29, 689, 688, 685, 683), (158, 159, 161, 160), (160, 161, 165, 164), (164, 165, 163, 162, 675, 674, 734, 735, 738, 733, 732, 756, 759, 758, 754, 751, 773, 777, 782, 774, 775, 679, 680), (162, 163, 159, 158), (160, 164, 654, 655, 656, 657, 658, 659, 660, 661, 662, 664, 663, 162, 158), (165, 161, 159, 163), (563, 562, 176, 177), (564, 563, 177, 178), (557, 818, 809, 808, 171), (565, 564, 178, 179), (558, 557, 171, 172), (552, 404, 166), (559, 558, 172, 173), (553, 552, 166, 167), (560, 559, 173, 174), (554, 553, 167, 168), (561, 560, 174, 175), (555, 554, 168, 169), (562, 561, 175, 176), (556, 555, 169, 170), (176, 175, 188, 189), (170, 169, 183, 796, 810, 812), (177, 176, 189, 190), (178, 177, 190, 191), (171, 808, 795, 184), (179, 178, 191, 192), (172, 171, 184, 185), (166, 404, 180), (173, 172, 185, 186), (167, 166, 180, 181), (174, 173, 186, 187), (168, 167, 181, 182), (175, 174, 187, 188), (169, 168, 182, 183), (180, 404, 193), (186, 185, 198, 199), (181, 180, 193, 194), (187, 186, 199, 200), (182, 181, 194, 195), (188, 187, 200, 201), (183, 182, 195, 196), (189, 188, 201, 202), (190, 189, 202, 203), (191, 190, 203, 204), (184, 795, 793, 791, 197), (192, 191, 204, 205), (185, 184, 197, 198), (203, 202, 215, 216), (204, 203, 216, 217), (197, 791, 784, 786, 210), (205, 204, 217, 218), (198, 197, 210, 211), (193, 404, 206), (199, 198, 211, 212), (194, 193, 206, 207), (200, 199, 212, 213), (195, 194, 207, 208), (201, 200, 213, 214), (196, 195, 208, 209), (202, 201, 214, 215), (212, 211, 224, 225), (207, 206, 219, 220), (213, 212, 225, 226), (208, 207, 220, 221), (214, 213, 226, 227), (209, 208, 221, 222), (215, 214, 227, 228), (216, 215, 228, 229), (217, 216, 229, 230), (210, 786, 787, 783, 223), (218, 217, 230, 231), (211, 210, 223, 224), (206, 404, 219), (229, 228, 241, 242), (230, 229, 242, 243), (223, 783, 766, 769, 236), (231, 230, 243, 244), (224, 223, 236, 237), (219, 404, 232), (225, 224, 237, 238), (220, 219, 232, 233), (226, 225, 238, 239), (221, 220, 233, 234), (227, 226, 239, 240), (222, 221, 234, 235), (228, 227, 240, 241), (239, 238, 251, 252), (234, 233, 246, 247), (240, 239, 252, 253), (235, 234, 247, 248), (241, 240, 253, 254), (242, 241, 254, 255), (243, 242, 255, 256), (236, 769, 761, 764, 249), (244, 243, 256, 257), (237, 236, 249, 250), (232, 404, 245), (238, 237, 250, 251), (233, 232, 245, 246), (256, 255, 268, 269), (249, 764, 765, 743, 741, 745, 262), (257, 256, 269, 270), (250, 249, 262, 263), (245, 404, 258), (251, 250, 263, 264), (246, 245, 258, 259), (252, 251, 264, 265), (247, 246, 259, 260), (253, 252, 265, 266), (248, 247, 260, 261), (254, 253, 266, 267), (255, 254, 267, 268), (260, 259, 272, 273), (266, 265, 278, 279), (261, 260, 273, 274), (267, 266, 279, 280), (268, 267, 280, 281), (269, 268, 281, 282), (262, 745, 746, 749, 275), (270, 269, 282, 283), (263, 262, 275, 276), (258, 404, 271), (264, 263, 276, 277), (259, 258, 271, 272), (265, 264, 277, 278), (275, 749, 750, 707, 288), (283, 282, 295, 296), (276, 275, 288, 289), (271, 404, 284), (277, 276, 289, 290), (272, 271, 284, 285), (278, 277, 290, 291), (273, 272, 285, 286), (279, 278, 291, 292), (274, 273, 286, 287), (280, 279, 292, 293), (281, 280, 293, 294), (282, 281, 294, 295), (292, 291, 304, 305), (287, 286, 299, 300), (293, 292, 305, 306), (294, 293, 306, 307), (295, 294, 307, 308), (288, 707, 705, 709, 301), (296, 295, 308, 309), (289, 288, 301, 302), (284, 404, 297), (290, 289, 302, 303), (285, 284, 297, 298), (291, 290, 303, 304), (286, 285, 298, 299), (309, 308, 321, 322), (302, 301, 314, 315), (297, 404, 310), (303, 302, 315, 316), (298, 297, 310, 311), (304, 303, 316, 317), (299, 298, 311, 312), (305, 304, 317, 318), (300, 299, 312, 313), (306, 305, 318, 319), (307, 306, 319, 320), (308, 307, 320, 321), (301, 709, 710, 712, 714, 314), (313, 312, 325, 326), (319, 318, 331, 332), (320, 319, 332, 333), (321, 320, 333, 334), (314, 714, 718, 719, 327), (322, 321, 334, 335), (315, 314, 327, 328), (310, 404, 323), (316, 315, 328, 329), (311, 310, 323, 324), (317, 316, 329, 330), (312, 311, 324, 325), (318, 317, 330, 331), (328, 327, 340, 341), (323, 404, 336), (329, 328, 341, 342), (324, 323, 336, 337), (330, 329, 342, 343), (325, 324, 337, 338), (331, 330, 343, 344), (326, 325, 338, 339), (332, 331, 344, 345), (333, 332, 345, 346), (334, 333, 346, 347), (327, 719, 683, 685, 340), (335, 334, 347, 348), (345, 344, 358, 359), (346, 345, 359, 360), (347, 346, 360, 361), (340, 685, 688, 354), (348, 347, 361, 362), (341, 340, 354, 355), (336, 404, 349), (342, 341, 355, 356), (337, 336, 349, 350), (343, 342, 356, 357), (338, 337, 350, 351), (344, 343, 357, 358), (339, 338, 351, 352), (356, 355, 369, 370), (350, 349, 363, 364), (357, 356, 370, 371), (351, 350, 364, 365), (358, 357, 371, 372), (352, 351, 365, 366), (359, 358, 372, 373), (353, 352, 366, 367), (360, 359, 373, 374), (361, 360, 374, 375), (354, 688, 689, 692, 368), (362, 361, 375, 376), (355, 354, 368, 369), (349, 404, 363), (374, 373, 387, 388), (375, 374, 388, 389), (368, 692, 693, 695, 382), (376, 375, 389, 390), (369, 368, 382, 383), (363, 404, 377), (370, 369, 383, 384), (364, 363, 377, 378), (371, 370, 384, 385), (365, 364, 378, 379), (372, 371, 385, 386), (366, 365, 379, 380), (373, 372, 386, 387), (367, 366, 380, 381), (378, 377, 391, 392), (385, 384, 397, 398), (379, 378, 392, 393), (386, 385, 398, 399), (380, 379, 393, 394), (387, 386, 399, 400), (381, 380, 394, 703, 701, 698), (388, 387, 400, 401), (389, 388, 401, 402), (382, 695, 696, 700, 395), (390, 389, 402, 403), (383, 382, 395, 396), (377, 404, 391), (384, 383, 396, 397), (402, 401, 415, 416), (395, 700, 699, 721, 722, 409), (403, 402, 416, 417), (396, 395, 409, 410), (391, 404, 405), (397, 396, 410, 411), (392, 391, 405, 406), (398, 397, 411, 412), (393, 392, 406, 407), (399, 398, 412, 413), (394, 393, 407, 408), (400, 399, 413, 414), (401, 400, 414, 415), (412, 411, 424, 425), (407, 406, 419, 420), (413, 412, 425, 426), (408, 407, 420, 421), (414, 413, 426, 427), (415, 414, 427, 428), (416, 415, 428, 429), (409, 722, 725, 727, 422), (417, 416, 429, 430), (410, 409, 422, 423), (405, 404, 418), (411, 410, 423, 424), (406, 405, 418, 419), (429, 428, 441, 442), (422, 727, 731, 730, 435), (430, 429, 442, 443), (423, 422, 435, 436), (418, 404, 431), (424, 423, 436, 437), (419, 418, 431, 432), (425, 424, 437, 438), (420, 419, 432, 433), (426, 425, 438, 439), (421, 420, 433, 434), (427, 426, 439, 440), (428, 427, 440, 441), (433, 432, 445, 446), (439, 438, 677, 672, 448), (434, 433, 446, 447), (440, 439, 448, 449), (441, 440, 449, 450), (442, 441, 450, 451), (435, 730, 734, 674), (443, 442, 451, 452), (436, 435, 674, 675), (431, 404, 444), (437, 436, 675, 676), (432, 431, 444, 445), (438, 437, 676, 677), (452, 451, 459, 460), (444, 404, 453), (445, 444, 453, 454), (446, 445, 454, 455), (448, 672, 673), (447, 446, 455, 456), (449, 448, 673, 671, 457), (450, 449, 457, 458), (451, 450, 458, 459), (456, 455, 463, 464), (457, 671, 670, 465), (458, 457, 465, 466), (459, 458, 466, 467), (460, 459, 467, 468), (453, 404, 461), (454, 453, 461, 462), (455, 454, 462, 463), (468, 467, 475, 476), (461, 404, 469), (462, 461, 469, 470), (463, 462, 470, 471), (464, 463, 471, 472), (465, 670, 669, 473), (466, 465, 473, 474), (467, 466, 474, 475), (473, 669, 668, 481, 482), (474, 473, 482, 483), (475, 474, 483, 484), (476, 475, 484, 485), (469, 404, 477), (470, 469, 477, 478), (471, 470, 478, 479), (472, 471, 479, 480), (477, 404, 486), (478, 477, 486, 487), (479, 478, 487, 488), (481, 667, 666, 493, 494), (480, 479, 488, 489), (482, 481, 494, 495), (483, 482, 495, 496), (484, 483, 496, 497), (485, 484, 497, 498), (496, 495, 508, 509), (497, 496, 509, 510), (490, 776, 772, 806, 503), (498, 497, 510, 511), (491, 490, 503, 504), (486, 404, 499), (492, 491, 504, 505), (487, 486, 499, 500), (493, 492, 505, 506), (488, 487, 500, 501), (494, 493, 506, 507), (489, 488, 501, 502), (495, 494, 507, 508), (505, 504, 517, 518), (500, 499, 512, 513), (506, 505, 518, 519), (501, 500, 513, 514), (507, 506, 519, 520), (502, 501, 514, 515), (508, 507, 520, 521), (509, 508, 521, 522), (510, 509, 522, 523), (503, 806, 804, 802, 516), (511, 510, 523, 524), (504, 503, 516, 517), (499, 404, 512), (522, 521, 534, 535), (523, 522, 535, 536), (516, 802, 800, 797, 816, 529), (524, 523, 536, 537), (517, 516, 529, 530), (512, 404, 525), (518, 517, 530, 531), (513, 512, 525, 526), (519, 518, 531, 532), (514, 513, 526, 527), (520, 519, 532, 533), (515, 514, 527, 528), (521, 520, 533, 534), (526, 525, 538, 539), (532, 531, 545, 546), (527, 526, 539, 540), (533, 532, 546, 547), (528, 527, 540, 541), (534, 533, 547, 548), (535, 534, 548, 549), (536, 535, 549, 550), (529, 816, 813, 822, 543), (537, 536, 550, 551), (530, 529, 543, 544), (525, 404, 538), (531, 530, 544, 545), (550, 549, 563, 564), (543, 822, 820, 818, 557), (551, 550, 564, 565), (544, 543, 557, 558), (538, 404, 552), (545, 544, 558, 559), (539, 538, 552, 553), (546, 545, 559, 560), (540, 539, 553, 554), (547, 546, 560, 561), (541, 540, 554, 555), (548, 547, 561, 562), (542, 541, 555, 556), (549, 548, 562, 563), (587, 588, 660, 661), (574, 606, 607, 575), (588, 589, 659, 660), (575, 607, 608, 576), (589, 590, 658, 659), (576, 608, 609, 577), (590, 591, 657, 658), (577, 609, 610, 578), (591, 592, 656, 657), (578, 610, 611, 579), (592, 593, 655, 656), (579, 611, 612, 580), (566, 598, 599, 567), (593, 594, 617, 665, 654, 655), (580, 612, 613, 581), (567, 599, 600, 568), (594, 595, 618, 617), (581, 613, 614, 582), (568, 600, 601, 569), (595, 596, 619, 618), (582, 614, 615, 583), (569, 601, 602, 570), (597, 596, 619, 620), (584, 583, 615, 616), (570, 602, 603, 571), (597, 566, 598, 620), (584, 585, 664, 663, 678, 616), (571, 603, 604, 572), (586, 585, 664, 662), (573, 572, 604, 605), (586, 587, 661, 662), (573, 605, 606, 574), (599, 598, 620, 619, 618, 617, 627, 626, 625, 624, 623, 621, 622, 652, 653, 645, 636, 637, 638, 639, 640, 641, 642, 612, 611, 610, 609, 608, 607, 606, 605, 604, 603, 602, 601, 600), (567, 566, 597, 596, 595, 594, 593, 592, 591, 590, 589, 588, 587, 586, 585, 584, 583, 582, 581, 580, 579, 578, 577, 576, 575, 574, 573, 572, 571, 570, 569, 568), (617, 665, 678, 616, 615, 614, 613, 612, 642, 643, 644, 651, 649, 650, 648, 646, 647, 635, 634, 633, 632, 631, 630, 629, 628, 627), (645, 653, 270, 283), (624, 625, 192, 205), (652, 622, 244, 257), (626, 627, 565, 179), (637, 636, 296, 309), (622, 621, 231, 244), (646, 648, 443, 452), (651, 644, 390, 403), (638, 637, 309, 322), (635, 647, 460, 468), (627, 628, 551, 565), (653, 652, 257, 270), (641, 640, 348, 362), (631, 632, 498, 511), (623, 624, 205, 218), (634, 635, 468, 476), (647, 646, 452, 460), (625, 626, 179, 192), (636, 645, 283, 296), (644, 643, 376, 390), (628, 629, 537, 551), (630, 631, 511, 524), (629, 630, 524, 537), (621, 623, 218, 231), (633, 634, 476, 485), (649, 651, 403, 417), (643, 642, 641, 362, 376), (639, 638, 322, 335), (632, 633, 485, 498), (648, 650, 430, 443), (640, 639, 335, 348), (650, 649, 417, 430), (680, 681, 666, 667, 668, 669, 670, 671, 673, 672, 677, 676, 675, 162, 663, 678, 665, 654, 164), (666, 681, 492, 493), (680, 679, 490, 491), (679, 775, 776, 490), (668, 667, 481), (681, 680, 491, 492), (195, 182, 168, 554, 540, 527, 514, 501, 488, 479, 471, 463, 455, 446, 433, 420, 407, 393, 379, 365, 351, 338, 325, 312, 299, 286, 273, 260, 247, 234, 221, 208), (756, 732, 98, 102), (701, 703, 720, 141, 111), (803, 805, 807, 502, 515), (706, 748, 747, 274, 287), (729, 728, 736, 737, 99, 101), (697, 691, 690, 353, 367), (711, 713, 135), (691, 697, 694, 107, 109), (726, 724, 723, 408, 421), (782, 777, 85, 21), (779, 778, 781, 472, 480), (720, 723, 724, 105, 141), (704, 708, 711, 135, 91), (716, 717, 682, 149, 133), (813, 816, 797, 33, 30), (762, 760, 768, 235, 248), (817, 799, 798, 528, 541, 542), (821, 814, 815, 542, 556), (804, 806, 772, 54, 43, 39), (737, 757, 755, 103, 99), (780, 781, 778, 153, 143), (798, 801, 803, 515, 528), (740, 739, 742, 763, 762, 248, 261), (809, 818, 820, 28, 31), (807, 771, 489, 502), (715, 713, 711, 708, 300, 313), (781, 780, 753, 464, 472), (766, 783, 787, 46, 47, 56), (787, 786, 784, 42, 46), (747, 744, 740, 261, 274), (784, 791, 793, 37, 42), (728, 729, 726, 421, 434), (797, 800, 35, 33), (723, 720, 703, 394, 408), (708, 704, 706, 287, 300), (687, 684, 339, 352, 353), (812, 811, 170), (736, 728, 434, 447), (690, 686, 687, 353), (790, 789, 788, 209, 222), (768, 767, 790, 222, 235), (811, 819, 821, 556, 170), (739, 740, 744, 131, 119), (724, 726, 729, 101, 105), (717, 716, 715, 313, 326), (686, 690, 691, 109, 123), (788, 785, 792, 196, 209), (800, 802, 804, 39, 35), (771, 770, 779, 480, 489), (820, 822, 813, 30, 28), (792, 794, 796, 183, 196), (761, 769, 766, 56, 58), (758, 759, 138, 144), (682, 684, 687, 686, 123, 149), (753, 752, 755, 757, 456, 464), (702, 694, 697, 367, 381), (754, 758, 144), (815, 817, 542), (744, 747, 748, 137, 131), (778, 779, 770, 129, 153), (772, 776, 775, 774, 54), (759, 756, 102, 138), (765, 764, 761, 58, 60), (698, 702, 381), (713, 715, 716, 133, 135), (743, 765, 60, 61), (738, 735, 55, 20), (694, 702, 698, 701, 111, 107), (741, 743, 61), (748, 706, 704, 91, 137), (793, 795, 808, 809, 31, 37), (684, 682, 717, 326, 339), (755, 752, 145, 139, 103), (757, 737, 736, 447, 456), (752, 753, 780, 143, 145)])
me_sphere_001.polygons.foreach_set('material_index', [0, 0, 0, 0, 0, 0, 0, 0, 0, 0, 0, 0, 0, 0, 0, 0, 0, 0, 0, 0, 0, 0, 0, 0, 0, 0, 0, 0, 0, 0, 0, 0, 0, 0, 0, 0, 0, 0, 0, 0, 0, 0, 0, 0, 0, 0, 0, 0, 0, 0, 0, 0, 0, 0, 0, 0, 0, 0, 0, 0, 0, 0, 0, 0, 0, 0, 0, 0, 0, 0, 0, 0, 0, 0, 0, 0, 0, 0, 0, 0, 0, 0, 0, 0, 0, 0, 0, 0, 0, 0, 0, 0, 0, 0, 0, 0, 0, 0, 0, 0, 0, 0, 0, 0, 0, 0, 0, 0, 0, 0, 0, 0, 0, 0, 0, 0, 0, 0, 0, 0, 0, 0, 0, 0, 0, 0, 0, 0, 0, 0, 0, 0, 0, 0, 0, 0, 0, 0, 0, 0, 0, 0, 0, 0, 0, 0, 0, 0, 0, 0, 0, 0, 0, 0, 0, 0, 0, 0, 0, 0, 0, 0, 0, 0, 0, 0, 0, 0, 0, 0, 0, 0, 0, 0, 0, 0, 0, 0, 0, 0, 0, 0, 0, 0, 0, 0, 0, 0, 0, 0, 0, 0, 0, 0, 0, 0, 0, 0, 0, 0, 0, 0, 0, 0, 0, 0, 0, 0, 0, 0, 0, 0, 0, 0, 0, 0, 0, 0, 0, 0, 0, 0, 0, 0, 0, 0, 0, 0, 0, 0, 0, 0, 0, 0, 0, 0, 0, 0, 0, 0, 0, 0, 0, 0, 0, 0, 0, 0, 0, 0, 0, 0, 0, 0, 0, 0, 0, 0, 0, 0, 0, 0, 0, 0, 0, 0, 0, 0, 0, 0, 0, 0, 0, 0, 0, 0, 0, 0, 0, 0, 0, 0, 0, 0, 0, 0, 0, 0, 0, 0, 0, 0, 0, 0, 0, 0, 0, 0, 0, 0, 0, 0, 0, 0, 0, 0, 0, 0, 0, 0, 0, 0, 0, 0, 0, 0, 0, 0, 0, 0, 0, 0, 0, 0, 0, 0, 0, 0, 0, 0, 0, 0, 0, 0, 0, 0, 0, 0, 0, 0, 0, 0, 0, 0, 0, 0, 0, 0, 0, 0, 0, 0, 0, 0, 0, 0, 0, 0, 0, 0, 0, 0, 0, 0, 0, 0, 0, 0, 0, 0, 0, 0, 0, 0, 0, 0, 0, 0, 0, 0, 0, 0, 0, 0, 0, 0, 0, 0, 0, 0, 0, 0, 0, 0, 0, 0, 0, 0, 0, 0, 0, 0, 0, 0, 0, 0, 0, 0, 0, 0, 0, 0, 0, 0, 0, 0, 0, 0, 0, 0, 0, 0, 0, 0, 0, 0, 0, 0, 0, 0, 0, 0, 0, 0, 0, 0, 0, 0, 0, 0, 0, 0, 0, 0, 0, 0, 0, 0, 0, 0, 0, 0, 0, 0, 0, 0, 0, 0, 0, 0, 0, 0, 0, 0, 0, 0, 0, 0, 0, 0, 0, 0, 0, 0, 0, 0, 0, 0, 0, 0, 0, 0, 0, 0, 0, 0, 0, 0, 0, 0, 0, 0, 0, 0, 0, 0, 0, 0, 0, 0, 0, 0, 0, 0, 0, 0, 0, 0, 0, 0, 0, 0, 0, 0, 0, 0, 0, 0, 0, 0, 0, 0, 0, 0, 0, 0, 0, 0, 0, 0, 0, 0, 0, 0, 0, 0, 0, 0, 0, 0, 0, 0, 0, 0, 0, 0, 0, 0, 0, 0, 0, 0, 0, 0, 0, 0, 0, 0, 0, 0, 0, 0, 0, 0, 0, 0, 0, 0, 0, 0, 0, 0, 0, 0, 0, 0, 0, 0, 0, 0, 0, 0, 0, 0, 0, 0, 0, 0, 0, 0, 0, 0, 0, 0, 0, 0, 0, 0, 0, 0, 0, 0, 0, 0, 0, 0, 0, 0, 0, 0, 0, 0, 0, 0, 0, 0, 0, 0, 0, 0, 0, 0, 0, 0, 0, 0, 0, 1, 0, 0, 0, 0, 0, 0, 0, 0, 0, 0, 0, 0, 0, 0, 0, 0, 0, 0, 0, 0, 0, 0, 0, 0, 0, 0, 0, 0, 0, 0, 0, 0, 0, 0, 0, 0, 0, 0, 0, 0, 0, 0, 0, 0, 0, 0, 0, 0, 0, 0, 0, 0, 0, 0, 0, 0, 0, 0, 0, 0, 0, 0, 0, 0, 0, 0, 0, 0, 0, 0, 0, 0, 0, 0, 0])
me_sphere_001.materials.append(mat_toilet)
me_sphere_001.materials.append(mat_water)
me_sphere_001.use_remesh_preserve_volume = False
me_sphere_001.use_remesh_preserve_attributes = False
me_sphere_001.use_mirror_vertex_groups = False
me_sphere_001.update()

# ---- objects
ob_cube = bpy.data.objects.new('Cube', me_cube_003)
ob_sphere_001 = bpy.data.objects.new('Sphere.001', me_sphere_001)
ob_lamp = bpy.data.objects.new('Lamp', light_lamp)
ob_camera = bpy.data.objects.new('Camera', cam_camera)

# ---- transforms, parenting, visibility, modifiers, constraints
ob_cube.location = (-0.9816, -0.6207, 1.316)
ob_cube.scale = (0.05539, 0.1108, 0.1108)
ob_cube.lineart.crease_threshold = 0.0
ob_sphere_001.location = (0.0, 0.0, 0.2958)
ob_sphere_001.scale = (1.518, 1.25, 1.25)
ob_sphere_001.lineart.crease_threshold = 0.0
ob_lamp.location = (4.076, 1.005, 5.904)
ob_lamp.rotation_euler = (0.6503, 0.05522, 1.866)
ob_lamp.lock_rotations_4d = False
ob_lamp.empty_display_type = 'ARROWS'
ob_lamp.color = (0.0, 0.0, 0.0, 0.0)
ob_lamp.lineart.crease_threshold = 0.0
ob_camera.location = (7.481, -6.508, 5.344)
ob_camera.rotation_euler = (1.109, 0.0, 0.8149)
ob_camera.lock_rotations_4d = False
ob_camera.empty_display_type = 'ARROWS'
ob_camera.color = (0.0, 0.0, 0.0, 0.0)
ob_camera.display_type = 'WIRE'
ob_camera.lineart.crease_threshold = 0.0

# ---- collection membership
col_collection_1.objects.link(ob_cube)
col_collection_1.objects.link(ob_sphere_001)
col_collection_1.objects.link(ob_lamp)
col_collection_1.objects.link(ob_camera)

# ---- scene / render settings (as saved in the file)
scene.camera = ob_camera
scene.frame_start = 1; scene.frame_end = 250; scene.frame_set(1)
scene.render.engine = 'CYCLES'
scene.render.resolution_percentage = 50
scene.render.dither_intensity = 0.0
scene.cycles.use_denoising = False
scene.cycles.samples = 128
scene.cycles.sampling_pattern = 'TABULATED_SOBOL'
scene.cycles.light_sampling_threshold = 0.0
scene.cycles.use_adaptive_sampling = False
scene.cycles.use_light_tree = False
scene.cycles.blur_glossy = 0.0
scene.cycles.sample_clamp_indirect = 0.0
scene.view_settings.view_transform = 'Standard'
bpy.context.view_layer.update()
